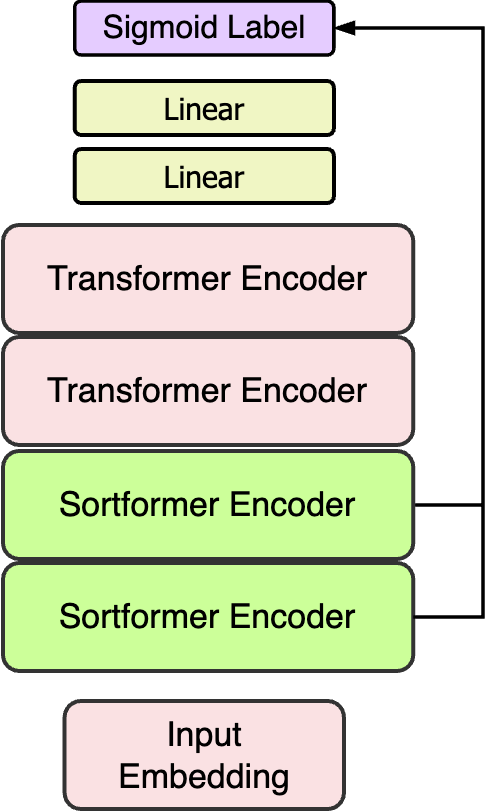

The diagram above was exported from draw.io. Its source (the exported page's mxGraphModel, read from the mxfile embedded in the PNG):
<mxGraphModel dx="-31" dy="1535" grid="1" gridSize="10" guides="1" tooltips="1" connect="1" arrows="1" fold="1" page="1" pageScale="1" pageWidth="850" pageHeight="1100" math="0" shadow="0">
  <root>
    <mxCell id="0" />
    <mxCell id="1" parent="0" />
    <mxCell id="Q8NXVGl9_IUTqE8_00pB-1" value="&lt;font style=&quot;font-size: 17px;&quot;&gt;Input&lt;br&gt;Embedding&lt;/font&gt;" style="rounded=1;whiteSpace=wrap;html=1;fillColor=#fae1e3;strokeColor=#333333;flipV=1;strokeWidth=2;" parent="1" vertex="1">
      <mxGeometry x="940.8004755614268" y="-700" width="139.68295904887708" height="54" as="geometry" />
    </mxCell>
    <mxCell id="Q8NXVGl9_IUTqE8_00pB-2" value="&lt;span style=&quot;font-size: 17px;&quot;&gt;Transformer Encoder&lt;/span&gt;" style="rounded=1;whiteSpace=wrap;html=1;fillColor=#fae1e3;strokeColor=#333333;flipV=1;strokeWidth=2;container=0;" parent="1" vertex="1">
      <mxGeometry x="909.9960885608857" y="-938" width="205.1439114391144" height="54" as="geometry" />
    </mxCell>
    <mxCell id="Q8NXVGl9_IUTqE8_00pB-3" value="&lt;span style=&quot;font-size: 17px;&quot;&gt;Transformer Encoder&lt;/span&gt;" style="rounded=1;whiteSpace=wrap;html=1;fillColor=#fae1e3;strokeColor=#333333;flipV=1;strokeWidth=2;container=0;" parent="1" vertex="1">
      <mxGeometry x="909.9960885608857" y="-882" width="205.1439114391144" height="54" as="geometry" />
    </mxCell>
    <mxCell id="ZbRu6Vlwt1R-pfXHeSnr-1" style="edgeStyle=orthogonalEdgeStyle;rounded=0;orthogonalLoop=1;jettySize=auto;html=1;exitX=1;exitY=0.5;exitDx=0;exitDy=0;entryX=1;entryY=0.5;entryDx=0;entryDy=0;endArrow=blockThin;endFill=1;strokeWidth=1.8;" edge="1" parent="1" source="Q8NXVGl9_IUTqE8_00pB-4" target="Q8NXVGl9_IUTqE8_00pB-9">
      <mxGeometry relative="1" as="geometry">
        <Array as="points">
          <mxPoint x="1150" y="-798" />
          <mxPoint x="1150" y="-1036" />
        </Array>
      </mxGeometry>
    </mxCell>
    <mxCell id="Q8NXVGl9_IUTqE8_00pB-4" value="&lt;span style=&quot;font-size: 17px;&quot;&gt;Sortformer Encoder&lt;/span&gt;" style="rounded=1;whiteSpace=wrap;html=1;fillColor=#CCFF99;strokeColor=#333333;flipV=1;strokeWidth=2;container=0;" parent="1" vertex="1">
      <mxGeometry x="909.9960885608857" y="-825" width="205.1439114391144" height="54" as="geometry" />
    </mxCell>
    <mxCell id="Q8NXVGl9_IUTqE8_00pB-5" value="&lt;span style=&quot;font-size: 17px;&quot;&gt;Sortformer Encoder&lt;/span&gt;" style="rounded=1;whiteSpace=wrap;html=1;fillColor=#CCFF99;strokeColor=#333333;flipV=1;strokeWidth=2;container=0;" parent="1" vertex="1">
      <mxGeometry x="909.9960885608857" y="-769" width="205.1439114391144" height="54" as="geometry" />
    </mxCell>
    <mxCell id="Q8NXVGl9_IUTqE8_00pB-6" style="edgeStyle=none;rounded=0;orthogonalLoop=1;jettySize=auto;html=1;exitX=0.75;exitY=1;exitDx=0;exitDy=0;" parent="1" source="Q8NXVGl9_IUTqE8_00pB-7" edge="1">
      <mxGeometry relative="1" as="geometry">
        <mxPoint x="1042.8752941176472" y="-962.8235294117644" as="targetPoint" />
      </mxGeometry>
    </mxCell>
    <mxCell id="Q8NXVGl9_IUTqE8_00pB-7" value="&lt;font face=&quot;Tahoma&quot;&gt;Linear&lt;/font&gt;" style="rounded=1;whiteSpace=wrap;html=1;fillColor=#f0f6c4;strokeColor=default;flipV=1;strokeWidth=2;glass=0;arcSize=12;shadow=0;fontSize=15;container=0;" parent="1" vertex="1">
      <mxGeometry x="945.8400000000001" y="-976" width="129.60000000000005" height="27" as="geometry" />
    </mxCell>
    <mxCell id="Q8NXVGl9_IUTqE8_00pB-8" value="&lt;font face=&quot;Tahoma&quot;&gt;Linear&lt;/font&gt;" style="rounded=1;whiteSpace=wrap;html=1;fillColor=#f0f6c4;strokeColor=default;flipV=1;strokeWidth=2;glass=0;arcSize=12;shadow=0;fontSize=15;container=0;" parent="1" vertex="1">
      <mxGeometry x="945.8400000000001" y="-1010" width="129.60000000000005" height="27" as="geometry" />
    </mxCell>
    <mxCell id="Q8NXVGl9_IUTqE8_00pB-9" value="Sigmoid Label" style="rounded=1;whiteSpace=wrap;html=1;fillColor=#E5CCFF;strokeColor=default;flipV=1;strokeWidth=1.8;glass=0;arcSize=12;shadow=0;fontSize=16;container=0;" parent="1" vertex="1">
      <mxGeometry x="945.8400000000001" y="-1050" width="129.60000000000005" height="27" as="geometry" />
    </mxCell>
    <mxCell id="ZbRu6Vlwt1R-pfXHeSnr-3" style="edgeStyle=orthogonalEdgeStyle;rounded=0;orthogonalLoop=1;jettySize=auto;html=1;exitX=1;exitY=0.5;exitDx=0;exitDy=0;entryX=1;entryY=0.5;entryDx=0;entryDy=0;endArrow=blockThin;endFill=1;strokeWidth=1.8;" edge="1" parent="1" source="Q8NXVGl9_IUTqE8_00pB-5" target="Q8NXVGl9_IUTqE8_00pB-9">
      <mxGeometry relative="1" as="geometry">
        <mxPoint x="1115.44" y="-738" as="sourcePoint" />
        <mxPoint x="1075.44" y="-976" as="targetPoint" />
        <Array as="points">
          <mxPoint x="1150" y="-742" />
          <mxPoint x="1150" y="-1036" />
        </Array>
      </mxGeometry>
    </mxCell>
  </root>
</mxGraphModel>